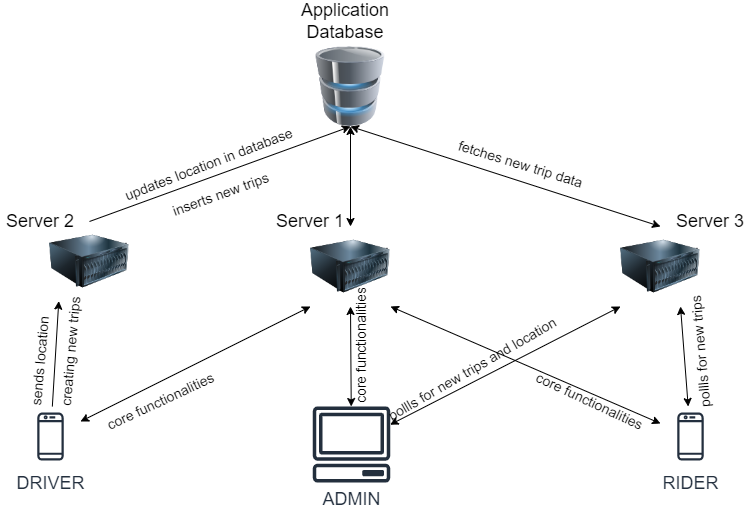

The diagram above was exported from draw.io. Its source (the exported page's mxGraphModel, read from the mxfile embedded in the PNG):
<mxGraphModel dx="1306" dy="653" grid="1" gridSize="10" guides="1" tooltips="1" connect="1" arrows="1" fold="1" page="1" pageScale="1" pageWidth="850" pageHeight="1100" math="0" shadow="0">
  <root>
    <mxCell id="0" />
    <mxCell id="1" parent="0" />
    <mxCell id="zAmDtYmGCj8zLM9Xz3YT-2" value="" style="image;html=1;image=img/lib/clip_art/computers/Server_128x128.png" vertex="1" parent="1">
      <mxGeometry x="99" y="605" width="80" height="80" as="geometry" />
    </mxCell>
    <mxCell id="zAmDtYmGCj8zLM9Xz3YT-3" value="" style="image;html=1;image=img/lib/clip_art/computers/Server_128x128.png" vertex="1" parent="1">
      <mxGeometry x="670" y="610" width="80" height="80" as="geometry" />
    </mxCell>
    <mxCell id="zAmDtYmGCj8zLM9Xz3YT-4" value="" style="image;html=1;image=img/lib/clip_art/computers/Database_128x128.png" vertex="1" parent="1">
      <mxGeometry x="360" y="430" width="80" height="80" as="geometry" />
    </mxCell>
    <mxCell id="zAmDtYmGCj8zLM9Xz3YT-5" value="" style="image;html=1;image=img/lib/clip_art/computers/Server_128x128.png" vertex="1" parent="1">
      <mxGeometry x="360" y="610" width="80" height="80" as="geometry" />
    </mxCell>
    <mxCell id="zAmDtYmGCj8zLM9Xz3YT-8" value="" style="endArrow=classic;startArrow=classic;html=1;rounded=0;entryX=0.5;entryY=1;entryDx=0;entryDy=0;exitX=0.5;exitY=0;exitDx=0;exitDy=0;" edge="1" parent="1" source="zAmDtYmGCj8zLM9Xz3YT-5" target="zAmDtYmGCj8zLM9Xz3YT-4">
      <mxGeometry width="50" height="50" relative="1" as="geometry">
        <mxPoint x="410" y="650" as="sourcePoint" />
        <mxPoint x="460" y="600" as="targetPoint" />
      </mxGeometry>
    </mxCell>
    <mxCell id="zAmDtYmGCj8zLM9Xz3YT-10" value="" style="endArrow=classic;startArrow=classic;html=1;rounded=0;entryX=0.5;entryY=1;entryDx=0;entryDy=0;exitX=0.5;exitY=0;exitDx=0;exitDy=0;" edge="1" parent="1" source="zAmDtYmGCj8zLM9Xz3YT-3" target="zAmDtYmGCj8zLM9Xz3YT-4">
      <mxGeometry width="50" height="50" relative="1" as="geometry">
        <mxPoint x="150" y="610" as="sourcePoint" />
        <mxPoint x="410" y="520" as="targetPoint" />
      </mxGeometry>
    </mxCell>
    <mxCell id="zAmDtYmGCj8zLM9Xz3YT-11" value="&lt;font style=&quot;font-size: 18px;&quot;&gt;RIDER&lt;/font&gt;" style="sketch=0;outlineConnect=0;fontColor=#232F3E;gradientColor=none;strokeColor=#232F3E;fillColor=#ffffff;dashed=0;verticalLabelPosition=bottom;verticalAlign=top;align=center;html=1;fontSize=12;fontStyle=0;aspect=fixed;shape=mxgraph.aws4.resourceIcon;resIcon=mxgraph.aws4.mobile_client;" vertex="1" parent="1">
      <mxGeometry x="710" y="790" width="60" height="60" as="geometry" />
    </mxCell>
    <mxCell id="zAmDtYmGCj8zLM9Xz3YT-12" value="&lt;font style=&quot;font-size: 18px;&quot;&gt;DRIVER&lt;/font&gt;" style="sketch=0;outlineConnect=0;fontColor=#232F3E;gradientColor=none;strokeColor=#232F3E;fillColor=#ffffff;dashed=0;verticalLabelPosition=bottom;verticalAlign=top;align=center;html=1;fontSize=12;fontStyle=0;aspect=fixed;shape=mxgraph.aws4.resourceIcon;resIcon=mxgraph.aws4.mobile_client;" vertex="1" parent="1">
      <mxGeometry x="70" y="790" width="60" height="60" as="geometry" />
    </mxCell>
    <mxCell id="zAmDtYmGCj8zLM9Xz3YT-14" value="" style="endArrow=classic;html=1;rounded=0;entryX=0.116;entryY=0.995;entryDx=0;entryDy=0;entryPerimeter=0;" edge="1" parent="1" source="zAmDtYmGCj8zLM9Xz3YT-12" target="zAmDtYmGCj8zLM9Xz3YT-2">
      <mxGeometry width="50" height="50" relative="1" as="geometry">
        <mxPoint x="100" y="750" as="sourcePoint" />
        <mxPoint x="480" y="750" as="targetPoint" />
      </mxGeometry>
    </mxCell>
    <mxCell id="zAmDtYmGCj8zLM9Xz3YT-15" value="" style="endArrow=classic;html=1;rounded=0;entryX=0.5;entryY=1;entryDx=0;entryDy=0;exitX=0.5;exitY=0;exitDx=0;exitDy=0;" edge="1" parent="1" source="zAmDtYmGCj8zLM9Xz3YT-2" target="zAmDtYmGCj8zLM9Xz3YT-4">
      <mxGeometry width="50" height="50" relative="1" as="geometry">
        <mxPoint x="480" y="680" as="sourcePoint" />
        <mxPoint x="530" y="630" as="targetPoint" />
      </mxGeometry>
    </mxCell>
    <mxCell id="zAmDtYmGCj8zLM9Xz3YT-17" value="" style="endArrow=classic;startArrow=classic;html=1;rounded=0;entryX=0;entryY=1;entryDx=0;entryDy=0;" edge="1" parent="1" source="zAmDtYmGCj8zLM9Xz3YT-12" target="zAmDtYmGCj8zLM9Xz3YT-5">
      <mxGeometry width="50" height="50" relative="1" as="geometry">
        <mxPoint x="250" y="840" as="sourcePoint" />
        <mxPoint x="250" y="740" as="targetPoint" />
      </mxGeometry>
    </mxCell>
    <mxCell id="zAmDtYmGCj8zLM9Xz3YT-18" value="" style="endArrow=classic;startArrow=classic;html=1;rounded=0;exitX=1;exitY=1;exitDx=0;exitDy=0;" edge="1" parent="1" source="zAmDtYmGCj8zLM9Xz3YT-5" target="zAmDtYmGCj8zLM9Xz3YT-11">
      <mxGeometry width="50" height="50" relative="1" as="geometry">
        <mxPoint x="140" y="806.1538461538462" as="sourcePoint" />
        <mxPoint x="370" y="700" as="targetPoint" />
      </mxGeometry>
    </mxCell>
    <mxCell id="zAmDtYmGCj8zLM9Xz3YT-19" value="&lt;font style=&quot;font-size: 18px;&quot;&gt;ADMIN&lt;/font&gt;" style="sketch=0;outlineConnect=0;fontColor=#232F3E;gradientColor=none;fillColor=#232F3D;strokeColor=none;dashed=0;verticalLabelPosition=bottom;verticalAlign=top;align=center;html=1;fontSize=12;fontStyle=0;aspect=fixed;pointerEvents=1;shape=mxgraph.aws4.client;" vertex="1" parent="1">
      <mxGeometry x="362" y="790" width="78" height="76" as="geometry" />
    </mxCell>
    <mxCell id="zAmDtYmGCj8zLM9Xz3YT-20" value="" style="endArrow=classic;startArrow=classic;html=1;rounded=0;exitX=0;exitY=1;exitDx=0;exitDy=0;" edge="1" parent="1" source="zAmDtYmGCj8zLM9Xz3YT-3" target="zAmDtYmGCj8zLM9Xz3YT-19">
      <mxGeometry width="50" height="50" relative="1" as="geometry">
        <mxPoint x="450" y="700" as="sourcePoint" />
        <mxPoint x="710" y="807.5862068965517" as="targetPoint" />
      </mxGeometry>
    </mxCell>
    <mxCell id="zAmDtYmGCj8zLM9Xz3YT-21" value="" style="endArrow=classic;startArrow=classic;html=1;rounded=0;exitX=0.5;exitY=1;exitDx=0;exitDy=0;" edge="1" parent="1" source="zAmDtYmGCj8zLM9Xz3YT-5" target="zAmDtYmGCj8zLM9Xz3YT-19">
      <mxGeometry width="50" height="50" relative="1" as="geometry">
        <mxPoint x="460" y="710" as="sourcePoint" />
        <mxPoint x="720" y="817.5862068965517" as="targetPoint" />
      </mxGeometry>
    </mxCell>
    <mxCell id="zAmDtYmGCj8zLM9Xz3YT-23" value="" style="endArrow=classic;startArrow=classic;html=1;rounded=0;exitX=0.75;exitY=1;exitDx=0;exitDy=0;" edge="1" parent="1" source="zAmDtYmGCj8zLM9Xz3YT-3" target="zAmDtYmGCj8zLM9Xz3YT-11">
      <mxGeometry width="50" height="50" relative="1" as="geometry">
        <mxPoint x="680.0000000000002" y="700" as="sourcePoint" />
        <mxPoint x="449.6647616392529" y="818.1645460735433" as="targetPoint" />
      </mxGeometry>
    </mxCell>
    <mxCell id="zAmDtYmGCj8zLM9Xz3YT-24" value="&lt;font style=&quot;font-size: 18px;&quot;&gt;Application Database&lt;/font&gt;" style="text;html=1;strokeColor=none;fillColor=none;align=center;verticalAlign=middle;whiteSpace=wrap;rounded=0;" vertex="1" parent="1">
      <mxGeometry x="365" y="390" width="60" height="30" as="geometry" />
    </mxCell>
    <mxCell id="zAmDtYmGCj8zLM9Xz3YT-25" value="&lt;font style=&quot;font-size: 14px;&quot;&gt;sends location&lt;/font&gt;" style="text;html=1;strokeColor=none;fillColor=none;align=center;verticalAlign=middle;whiteSpace=wrap;rounded=0;rotation=-85;" vertex="1" parent="1">
      <mxGeometry x="9.5" y="730" width="161" height="30" as="geometry" />
    </mxCell>
    <mxCell id="zAmDtYmGCj8zLM9Xz3YT-26" value="&lt;font style=&quot;font-size: 18px;&quot;&gt;Server 1&lt;/font&gt;" style="text;html=1;strokeColor=none;fillColor=none;align=center;verticalAlign=middle;whiteSpace=wrap;rounded=0;" vertex="1" parent="1">
      <mxGeometry x="320" y="590" width="80" height="30" as="geometry" />
    </mxCell>
    <mxCell id="zAmDtYmGCj8zLM9Xz3YT-27" value="&lt;font style=&quot;font-size: 18px;&quot;&gt;Server 3&lt;/font&gt;" style="text;html=1;strokeColor=none;fillColor=none;align=center;verticalAlign=middle;whiteSpace=wrap;rounded=0;" vertex="1" parent="1">
      <mxGeometry x="720" y="590" width="80" height="30" as="geometry" />
    </mxCell>
    <mxCell id="zAmDtYmGCj8zLM9Xz3YT-28" value="&lt;font style=&quot;font-size: 18px;&quot;&gt;Server 2&lt;/font&gt;" style="text;html=1;strokeColor=none;fillColor=none;align=center;verticalAlign=middle;whiteSpace=wrap;rounded=0;" vertex="1" parent="1">
      <mxGeometry x="50" y="590" width="80" height="30" as="geometry" />
    </mxCell>
    <mxCell id="zAmDtYmGCj8zLM9Xz3YT-31" value="&lt;font style=&quot;font-size: 14px;&quot;&gt;updates location in database&lt;/font&gt;" style="text;html=1;strokeColor=none;fillColor=none;align=center;verticalAlign=middle;whiteSpace=wrap;rounded=0;rotation=-21;" vertex="1" parent="1">
      <mxGeometry x="157.67" y="532.83" width="201" height="30" as="geometry" />
    </mxCell>
    <mxCell id="zAmDtYmGCj8zLM9Xz3YT-34" value="&lt;font style=&quot;font-size: 14px;&quot;&gt;pollls for new trips&lt;/font&gt;" style="text;html=1;strokeColor=none;fillColor=none;align=center;verticalAlign=middle;whiteSpace=wrap;rounded=0;rotation=-95;" vertex="1" parent="1">
      <mxGeometry x="670" y="720" width="161" height="30" as="geometry" />
    </mxCell>
    <mxCell id="zAmDtYmGCj8zLM9Xz3YT-35" value="&lt;font style=&quot;font-size: 14px;&quot;&gt;core functionalities&lt;/font&gt;" style="text;html=1;strokeColor=none;fillColor=none;align=center;verticalAlign=middle;whiteSpace=wrap;rounded=0;rotation=-90;" vertex="1" parent="1">
      <mxGeometry x="330" y="714" width="161" height="30" as="geometry" />
    </mxCell>
    <mxCell id="zAmDtYmGCj8zLM9Xz3YT-36" value="&lt;font style=&quot;font-size: 14px;&quot;&gt;core functionalities&lt;/font&gt;" style="text;html=1;strokeColor=none;fillColor=none;align=center;verticalAlign=middle;whiteSpace=wrap;rounded=0;rotation=-25;" vertex="1" parent="1">
      <mxGeometry x="130" y="770" width="161" height="30" as="geometry" />
    </mxCell>
    <mxCell id="zAmDtYmGCj8zLM9Xz3YT-37" value="&lt;font style=&quot;font-size: 14px;&quot;&gt;core functionalities&lt;/font&gt;" style="text;html=1;strokeColor=none;fillColor=none;align=center;verticalAlign=middle;whiteSpace=wrap;rounded=0;rotation=25;" vertex="1" parent="1">
      <mxGeometry x="559" y="770" width="161" height="30" as="geometry" />
    </mxCell>
    <mxCell id="zAmDtYmGCj8zLM9Xz3YT-38" value="&lt;font style=&quot;font-size: 14px;&quot;&gt;pollls for new trips and location&lt;/font&gt;" style="text;html=1;strokeColor=none;fillColor=none;align=center;verticalAlign=middle;whiteSpace=wrap;rounded=0;rotation=-30;" vertex="1" parent="1">
      <mxGeometry x="416.72" y="737.75" width="210" height="30" as="geometry" />
    </mxCell>
    <mxCell id="zAmDtYmGCj8zLM9Xz3YT-39" value="&lt;font style=&quot;font-size: 14px;&quot;&gt;fetches new trip data&lt;/font&gt;" style="text;html=1;strokeColor=none;fillColor=none;align=center;verticalAlign=middle;whiteSpace=wrap;rounded=0;rotation=17;" vertex="1" parent="1">
      <mxGeometry x="490" y="532.83" width="161" height="30" as="geometry" />
    </mxCell>
    <mxCell id="zAmDtYmGCj8zLM9Xz3YT-40" value="&lt;font style=&quot;font-size: 14px;&quot;&gt;creating new trips&lt;/font&gt;" style="text;html=1;strokeColor=none;fillColor=none;align=center;verticalAlign=middle;whiteSpace=wrap;rounded=0;rotation=-85;" vertex="1" parent="1">
      <mxGeometry x="40" y="720" width="161" height="30" as="geometry" />
    </mxCell>
    <mxCell id="zAmDtYmGCj8zLM9Xz3YT-41" value="&lt;font style=&quot;font-size: 14px;&quot;&gt;inserts new trips&lt;/font&gt;" style="text;html=1;strokeColor=none;fillColor=none;align=center;verticalAlign=middle;whiteSpace=wrap;rounded=0;rotation=-20;" vertex="1" parent="1">
      <mxGeometry x="190" y="562.83" width="161" height="30" as="geometry" />
    </mxCell>
  </root>
</mxGraphModel>